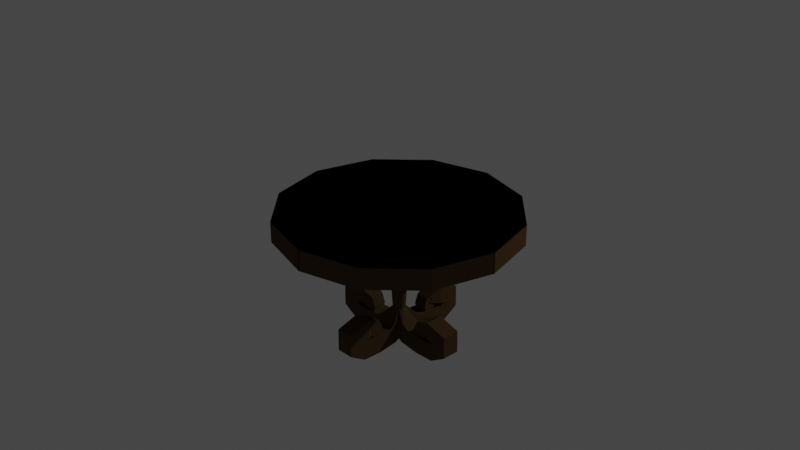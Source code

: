 # Source: LowPolyTable.blend  (saved by Blender 3.6.11; exported with 4.5.12 LTS)
import bpy
from mathutils import Matrix  # noqa: F401  (used for matrix-valued properties, if any)

bpy.ops.wm.read_factory_settings(use_empty=True)
scene = bpy.context.scene
scene.name = 'Scene'

# ---- collections
col_collection = bpy.data.collections.new('Collection'); scene.collection.children.link(col_collection)

# ---- materials (node trees are filled in below, after node groups)
mat_material = bpy.data.materials.new('Material')
mat_material.alpha_threshold = 0.0
mat_material.use_transparent_shadow = False
mat_material.diffuse_color = (0.08866, 0.05127, 0.02217, 1.0)
mat_material.roughness = 0.5
mat_material.line_color = (0.0, 0.0, 0.0, 1.0)

# ---- material node trees

# ---- world
world_world = bpy.data.worlds.new('World'); scene.world = world_world
world_world.use_nodes = True; world_world.node_tree.nodes.clear()
_N = world_world.node_tree.nodes; _L = world_world.node_tree.links
n0 = _N.new('ShaderNodeOutputWorld'); n0.name = 'World Output'; n0.location = (300, 300)
n1 = _N.new('ShaderNodeBackground'); n1.name = 'Background'; n1.location = (10, 300)
n1.inputs[0].default_value = (0.05088, 0.05088, 0.05088, 1.0)
_L.new(n1.outputs[0], n0.inputs[0])
n0.is_active_output = True
world_world.color = (0.05088, 0.05088, 0.05088)
world_world.use_sun_shadow = False
world_world.sun_shadow_jitter_overblur = 0.0

# ---- cameras
cam_camera = bpy.data.cameras.new('Camera')
cam_camera.clip_end = 100.0
cam_camera.ortho_scale = 7.314

# ---- lights
light_light = bpy.data.lights.new('Light', 'POINT')
light_light.transmission_factor = 0.0
light_light.energy = 1000.0
light_light.shadow_soft_size = 0.1
light_light.shadow_maximum_resolution = 0.006
light_light.use_absolute_resolution = True

# ---- meshes
me_cylinder_004 = bpy.data.meshes.new('Cylinder.004')
me_cylinder_004.from_pydata([(-2.011e-09, 0.4978, -1.0), (0.0, 1.0, 1.0), (0.1905, 0.4599, -1.0), (0.3827, 0.9239, 1.0), (0.352, 0.352, -1.0), (0.7071, 0.7071, 1.0), (0.4599, 0.1905, -1.0), (0.9239, 0.3827, 1.0), (0.4978, -2.526e-09, -1.0), (1.0, 0.0, 1.0), (0.4599, -0.1905, -1.0), (0.9239, -0.3827, 1.0), (0.352, -0.352, -1.0), (0.7071, -0.7071, 1.0), (0.1905, -0.4599, -1.0), (0.3827, -0.9239, 1.0), (-2.011e-09, -0.4978, -1.0), (0.0, -1.0, 1.0), (-0.1905, -0.4599, -1.0), (-0.3827, -0.9239, 1.0), (-0.352, -0.352, -1.0), (-0.7071, -0.7071, 1.0), (-0.4599, -0.1905, -1.0), (-0.9239, -0.3827, 1.0), (-0.4978, -2.526e-09, -1.0), (-1.0, 0.0, 1.0), (-0.4599, 0.1905, -1.0), (-0.9239, 0.3827, 1.0), (-0.352, 0.352, -1.0), (-0.7071, 0.7071, 1.0), (-0.1905, 0.4599, -1.0), (-0.3827, 0.9239, 1.0)], [], [(0, 1, 3, 2), (2, 3, 5, 4), (4, 5, 7, 6), (6, 7, 9, 8), (8, 9, 11, 10), (10, 11, 13, 12), (12, 13, 15, 14), (14, 15, 17, 16), (16, 17, 19, 18), (18, 19, 21, 20), (20, 21, 23, 22), (22, 23, 25, 24), (24, 25, 27, 26), (26, 27, 29, 28), (3, 1, 31, 29, 27, 25, 23, 21, 19, 17, 15, 13, 11, 9, 7, 5), (28, 29, 31, 30), (30, 31, 1, 0), (0, 2, 4, 6, 8, 10, 12, 14, 16, 18, 20, 22, 24, 26, 28, 30)])
_uv = me_cylinder_004.uv_layers.new(name='UVMap')
_uv.uv.foreach_set('vector', [1.0, 0.5, 1.0, 1.0, 0.9375, 1.0, 0.9375, 0.5, 0.9375, 0.5, 0.9375, 1.0, 0.875, 1.0, 0.875, 0.5, 0.875, 0.5, 0.875, 1.0, 0.8125, 1.0, 0.8125, 0.5, 0.8125, 0.5, 0.8125, 1.0, 0.75, 1.0, 0.75, 0.5, 0.75, 0.5, 0.75, 1.0, 0.6875, 1.0, 0.6875, 0.5, 0.6875, 0.5, 0.6875, 1.0, 0.625, 1.0, 0.625, 0.5, 0.625, 0.5, 0.625, 1.0, 0.5625, 1.0, 0.5625, 0.5, 0.5625, 0.5, 0.5625, 1.0, 0.5, 1.0, 0.5, 0.5, 0.5, 0.5, 0.5, 1.0, 0.4375, 1.0, 0.4375, 0.5, 0.4375, 0.5, 0.4375, 1.0, 0.375, 1.0, 0.375, 0.5, 0.375, 0.5, 0.375, 1.0, 0.3125, 1.0, 0.3125, 0.5, 0.3125, 0.5, 0.3125, 1.0, 0.25, 1.0, 0.25, 0.5, 0.25, 0.5, 0.25, 1.0, 0.1875, 1.0, 0.1875, 0.5, 0.1875, 0.5, 0.1875, 1.0, 0.125, 1.0, 0.125, 0.5, 0.3418, 0.4717, 0.25, 0.49, 0.1582, 0.4717, 0.08029, 0.4197, 0.02827, 0.3418, 0.01, 0.25, 0.02827, 0.1582, 0.08029, 0.08029, 0.1582, 0.02827, 0.25, 0.01, 0.3418, 0.02827, 0.4197, 0.08029, 0.4717, 0.1582, 0.49, 0.25, 0.4717, 0.3418, 0.4197, 0.4197, 0.125, 0.5, 0.125, 1.0, 0.0625, 1.0, 0.0625, 0.5, 0.0625, 0.5, 0.0625, 1.0, 0.0, 1.0, 0.0, 0.5, 0.75, 0.49, 0.8418, 0.4717, 0.9197, 0.4197, 0.9717, 0.3418, 0.99, 0.25, 0.9717, 0.1582, 0.9197, 0.08029, 0.8418, 0.02827, 0.75, 0.01, 0.6582, 0.02827, 0.5803, 0.08029, 0.5283, 0.1582, 0.51, 0.25, 0.5283, 0.3418, 0.5803, 0.4197, 0.6582, 0.4717])
me_cylinder_004.materials.append(mat_material)
me_cylinder_004.update()
me_cylinder_005 = bpy.data.meshes.new('Cylinder.005')
me_cylinder_005.from_pydata([(0.0, 1.0, -1.0), (0.0, 1.0, 1.0), (0.5, 0.866, -1.0), (0.5, 0.866, 1.0), (0.866, 0.5, -1.0), (0.866, 0.5, 1.0), (1.0, 0.0, -1.0), (1.0, 0.0, 1.0), (0.866, -0.5, -1.0), (0.866, -0.5, 1.0), (0.5, -0.866, -1.0), (0.5, -0.866, 1.0), (0.0, -1.0, -1.0), (0.0, -1.0, 1.0), (-0.5, -0.866, -1.0), (-0.5, -0.866, 1.0), (-0.866, -0.5, -1.0), (-0.866, -0.5, 1.0), (-1.0, 0.0, -1.0), (-1.0, 0.0, 1.0), (-0.866, 0.5, -1.0), (-0.866, 0.5, 1.0), (-0.5, 0.866, -1.0), (-0.5, 0.866, 1.0)], [], [(0, 1, 3, 2), (2, 3, 5, 4), (4, 5, 7, 6), (6, 7, 9, 8), (8, 9, 11, 10), (10, 11, 13, 12), (12, 13, 15, 14), (14, 15, 17, 16), (16, 17, 19, 18), (18, 19, 21, 20), (3, 1, 23, 21, 19, 17, 15, 13, 11, 9, 7, 5), (20, 21, 23, 22), (22, 23, 1, 0), (0, 2, 4, 6, 8, 10, 12, 14, 16, 18, 20, 22)])
_uv = me_cylinder_005.uv_layers.new(name='UVMap')
_uv.uv.foreach_set('vector', [1.0, 0.5, 1.0, 1.0, 0.9167, 1.0, 0.9167, 0.5, 0.9167, 0.5, 0.9167, 1.0, 0.8333, 1.0, 0.8333, 0.5, 0.8333, 0.5, 0.8333, 1.0, 0.75, 1.0, 0.75, 0.5, 0.75, 0.5, 0.75, 1.0, 0.6667, 1.0, 0.6667, 0.5, 0.6667, 0.5, 0.6667, 1.0, 0.5833, 1.0, 0.5833, 0.5, 0.5833, 0.5, 0.5833, 1.0, 0.5, 1.0, 0.5, 0.5, 0.5, 0.5, 0.5, 1.0, 0.4167, 1.0, 0.4167, 0.5, 0.4167, 0.5, 0.4167, 1.0, 0.3333, 1.0, 0.3333, 0.5, 0.3333, 0.5, 0.3333, 1.0, 0.25, 1.0, 0.25, 0.5, 0.25, 0.5, 0.25, 1.0, 0.1667, 1.0, 0.1667, 0.5, 0.37, 0.4578, 0.25, 0.49, 0.13, 0.4578, 0.04215, 0.37, 0.01, 0.25, 0.04215, 0.13, 0.13, 0.04215, 0.25, 0.01, 0.37, 0.04215, 0.4578, 0.13, 0.49, 0.25, 0.4578, 0.37, 0.1667, 0.5, 0.1667, 1.0, 0.08333, 1.0, 0.08333, 0.5, 0.08333, 0.5, 0.08333, 1.0, 7.451e-08, 1.0, 7.451e-08, 0.5, 0.75, 0.49, 0.87, 0.4578, 0.9578, 0.37, 0.99, 0.25, 0.9578, 0.13, 0.87, 0.04215, 0.75, 0.01, 0.63, 0.04215, 0.5422, 0.13, 0.51, 0.25, 0.5422, 0.37, 0.63, 0.4578])
me_cylinder_005.materials.append(mat_material)
me_cylinder_005.update()
me_cube = bpy.data.meshes.new('Cube')
me_cube.from_pydata([(0.0188, 0.05871, -0.09734), (0.0188, -0.06868, -0.09734), (0.1099, -0.06868, 0.005463), (0.1099, 0.0556, 0.005463), (-0.08229, -0.06187, 0.01867), (-0.08229, 0.05457, 0.01867), (0.03518, 0.02374, 0.1304), (0.02937, -0.03486, 0.1311), (0.1001, 0.06868, -0.1658), (0.1001, -0.06868, -0.1658), (0.1591, -0.06868, -0.04172), (0.1591, 0.06868, -0.04172), (0.2539, 0.06911, -0.1939), (0.2539, -0.06911, -0.1939), (0.2651, -0.06911, -0.05608), (0.2651, 0.06911, -0.05608), (0.4051, 0.06868, -0.1894), (0.4051, -0.06868, -0.1894), (0.3578, -0.06868, -0.06049), (0.3578, 0.06868, -0.06049), (0.5309, 0.06868, -0.08029), (0.5309, -0.06868, -0.08029), (0.4069, -0.06868, -0.0212), (0.4069, 0.06868, -0.0212), (0.5287, 0.06868, 0.1067), (0.5287, -0.06868, 0.1067), (0.4144, -0.06868, 0.03043), (0.4144, 0.06868, 0.03043), (0.3606, 0.06868, 0.1796), (0.3606, -0.06868, 0.1796), (0.3651, -0.06868, 0.04231), (0.3651, 0.06868, 0.04231), (0.2388, 0.05166, 0.1048), (0.2388, -0.05166, 0.1048), (0.3173, -0.05166, 0.0376), (0.3173, 0.05166, 0.0376), (0.2092, 0.05166, -0.004381), (0.2092, -0.05166, -0.004381), (0.3097, -0.05166, 0.01953), (0.3097, 0.05166, 0.01953), (0.2781, 0.02524, -0.04941), (0.2781, -0.02524, -0.04941), (0.315, -0.02524, -0.01497), (0.315, 0.02524, -0.01497), (-0.06299, -0.03567, 0.05695), (-0.06299, 0.04261, 0.05695), (0.005025, 0.03143, 0.1332), (0.003963, -0.03013, 0.1332), (0.04269, 0.05977, -0.1035), (0.02572, -0.06868, -0.1035), (0.1168, -0.06868, -0.0006694), (0.1168, 0.05682, -0.0006694), (0.06867, -0.01883, -0.09734), (-0.06869, -0.01876, -0.09734), (-0.06874, -0.1099, 0.005463), (0.06863, -0.1099, 0.005463), (-0.05753, 0.08232, 0.01867), (0.05479, 0.08225, 0.01867), (0.0293, -0.03528, 0.1304), (-0.0326, -0.03296, 0.132), (0.06863, -0.1002, -0.1658), (-0.06873, -0.1001, -0.1658), (-0.06876, -0.159, -0.04172), (0.0686, -0.1591, -0.04172), (0.06899, -0.2539, -0.1939), (-0.06924, -0.2539, -0.1939), (-0.06925, -0.265, -0.05608), (0.06898, -0.2651, -0.05608), (0.06848, -0.4051, -0.1894), (-0.06889, -0.4051, -0.1894), (-0.06886, -0.3577, -0.06049), (0.0685, -0.3578, -0.06049), (0.06842, -0.5309, -0.08029), (-0.06895, -0.5309, -0.08029), (-0.06889, -0.4069, -0.0212), (0.06848, -0.4069, -0.0212), (0.06842, -0.5287, 0.1067), (-0.06895, -0.5287, 0.1067), (-0.06889, -0.4144, 0.03043), (0.06848, -0.4144, 0.03043), (0.0685, -0.3606, 0.1796), (-0.06886, -0.3606, 0.1796), (-0.06887, -0.3651, 0.04231), (0.0685, -0.3652, 0.04231), (0.05154, -0.2388, 0.1048), (-0.05177, -0.2388, 0.1048), (-0.05181, -0.3172, 0.0376), (0.0515, -0.3173, 0.0376), (0.05155, -0.2093, -0.004381), (-0.05176, -0.2092, -0.004381), (-0.05181, -0.3097, 0.01953), (0.0515, -0.3098, 0.01953), (0.0251, -0.2782, -0.04941), (-0.02538, -0.2781, -0.04941), (-0.02539, -0.315, -0.01497), (0.02508, -0.3151, -0.01497), (-0.04825, 0.06578, 0.05695), (0.03888, 0.06571, 0.05695), (0.03044, -0.005498, 0.1332), (-0.03827, -0.005443, 0.1332), (0.06867, -0.02575, -0.1035), (-0.0687, -0.02568, -0.1035), (-0.06874, -0.1168, -0.0006694), (0.06863, -0.1169, -0.0006694), (-0.01887, -0.06866, -0.09734), (-0.01873, 0.0687, -0.09734), (-0.1098, 0.06879, 0.005463), (-0.11, -0.06857, 0.005463), (0.07394, 0.04387, 0.01774), (0.08222, -0.05767, 0.01867), (-0.03283, -0.0322, 0.1317), (-0.03531, 0.02856, 0.1317), (-0.1002, -0.06858, -0.1658), (-0.1001, 0.06878, -0.1658), (-0.159, 0.06884, -0.04172), (-0.1591, -0.06852, -0.04172), (-0.254, -0.06886, -0.1939), (-0.2538, 0.06937, -0.1939), (-0.265, 0.06938, -0.05608), (-0.2651, -0.06885, -0.05608), (-0.4052, -0.06828, -0.1894), (-0.405, 0.06909, -0.1894), (-0.3577, 0.06904, -0.06049), (-0.3578, -0.06833, -0.06049), (-0.531, -0.06815, -0.08029), (-0.5308, 0.06922, -0.08029), (-0.4068, 0.06909, -0.0212), (-0.407, -0.06828, -0.0212), (-0.5288, -0.06815, 0.1067), (-0.5286, 0.06921, 0.1067), (-0.4143, 0.0691, 0.03043), (-0.4145, -0.06827, 0.03043), (-0.3607, -0.06832, 0.1796), (-0.3605, 0.06904, 0.1796), (-0.3651, 0.06905, 0.04231), (-0.3652, -0.06832, 0.04231), (-0.2389, -0.05142, 0.1048), (-0.2388, 0.05189, 0.1048), (-0.3172, 0.05197, 0.0376), (-0.3173, -0.05134, 0.0376), (-0.2093, -0.05145, -0.004381), (-0.2092, 0.05186, -0.004381), (-0.3097, 0.05197, 0.01953), (-0.3098, -0.05134, 0.01953), (-0.2782, -0.02496, -0.04941), (-0.2781, 0.02551, -0.04941), (-0.315, 0.02555, -0.01497), (-0.3151, -0.02492, -0.01497), (0.02798, 0.03193, 0.09427), (0.05669, -0.04544, 0.05695), (-0.0142, -0.04285, 0.1332), (-0.01409, 0.02476, 0.1332), (-0.02579, -0.06866, -0.1035), (-0.02565, 0.06871, -0.1035), (-0.1168, 0.0688, -0.0006694), (-0.1169, -0.06857, -0.0006694), (-0.06866, 0.0189, -0.09734), (0.06871, 0.0187, -0.09734), (0.06499, 0.1098, 0.005463), (-0.06852, 0.11, 0.005463), (0.05943, -0.08239, 0.01867), (-0.05486, -0.08219, 0.01867), (-0.03533, 0.02986, 0.1312), (0.03389, 0.0278, 0.1334), (-0.06853, 0.1002, -0.1658), (0.06883, 0.1, -0.1658), (0.06892, 0.159, -0.04172), (-0.06844, 0.1592, -0.04172), (-0.06873, 0.254, -0.1939), (0.0695, 0.2538, -0.1939), (0.06951, 0.265, -0.05608), (-0.06872, 0.2652, -0.05608), (-0.06807, 0.4052, -0.1894), (0.06929, 0.405, -0.1894), (0.06922, 0.3576, -0.06049), (-0.06815, 0.3579, -0.06049), (-0.06789, 0.531, -0.08029), (0.06948, 0.5308, -0.08029), (0.0693, 0.4068, -0.0212), (-0.06807, 0.407, -0.0212), (-0.06789, 0.5288, 0.1067), (0.06948, 0.5286, 0.1067), (0.06931, 0.4143, 0.03043), (-0.06806, 0.4145, 0.03043), (-0.06814, 0.3607, 0.1796), (0.06923, 0.3605, 0.1796), (0.06923, 0.365, 0.04231), (-0.06813, 0.3652, 0.04231), (-0.0513, 0.2389, 0.1048), (0.05201, 0.2387, 0.1048), (0.05213, 0.3172, 0.0376), (-0.05118, 0.3174, 0.0376), (-0.05134, 0.2093, -0.004381), (0.05197, 0.2092, -0.004381), (0.05212, 0.3097, 0.01953), (-0.05119, 0.3098, 0.01953), (-0.02482, 0.2782, -0.04941), (0.02565, 0.2781, -0.04941), (0.02571, 0.315, -0.01497), (-0.02476, 0.3151, -0.01497), (0.04913, -0.005278, 0.05695), (-0.0549, 0.002343, 0.05695), (-0.03362, 0.005572, 0.1353), (0.0289, 0.004828, 0.1331), (-0.06864, 0.02582, -0.1035), (0.06872, 0.02561, -0.1035), (0.06695, 0.1167, -0.0006694), (-0.06851, 0.1169, -0.0006694), (-0.03208, -0.03586, 0.1317), (-0.006556, -0.0398, 0.1332), (0.0188, 0.001249, -0.09734), (-0.08229, -0.00138, 0.01867), (0.1099, 0.001249, 0.005463), (0.04373, -0.001197, 0.1339), (0.315, 0.0004588, -0.01497), (0.2781, 0.0004588, -0.04941), (0.004504, -0.00544, 0.1332), (-0.06299, -0.006458, 0.05695), (0.02572, 0.03261, -0.1035), (0.1168, 0.001249, -0.0006694), (0.1001, 0.001249, -0.1658), (0.1591, 0.001249, -0.04172), (0.2539, 0.001257, -0.1939), (0.2651, 0.001257, -0.05608), (0.4051, 0.001249, -0.1894), (0.3578, 0.001249, -0.06049), (0.5309, 0.001249, -0.08029), (0.4069, 0.001249, -0.0212), (0.5287, 0.001249, 0.1067), (0.4144, 0.001249, 0.03043), (0.3606, 0.001249, 0.1796), (0.3651, 0.001249, 0.04231), (0.2388, 0.0009392, 0.1048), (0.3173, 0.0009392, 0.0376), (0.2092, 0.0009392, -0.004381), (0.3097, 0.0009392, 0.01953), (-9.418e-06, -0.0188, -0.09734), (-0.001371, 0.08229, 0.01867), (-5.507e-05, -0.1099, 0.005463), (-0.002126, -0.04693, 0.1312), (-0.0001578, -0.315, -0.01497), (-0.0001393, -0.2781, -0.04941), (-0.003913, -0.005471, 0.1332), (-0.004686, 0.06574, 0.05695), (-1.288e-05, -0.02572, -0.1035), (-5.855e-05, -0.1168, -0.0006694), (-5.016e-05, -0.1001, -0.1658), (-7.971e-05, -0.1591, -0.04172), (-0.0001272, -0.2539, -0.1939), (-0.0001328, -0.2651, -0.05608), (-0.0002029, -0.4051, -0.1894), (-0.0001792, -0.3578, -0.06049), (-0.000266, -0.5309, -0.08029), (-0.0002039, -0.4069, -0.0212), (-0.0002648, -0.5287, 0.1067), (-0.0002076, -0.4144, 0.03043), (-0.0001806, -0.3606, 0.1796), (-0.0001829, -0.3651, 0.04231), (-0.0001196, -0.2388, 0.1048), (-0.0001589, -0.3173, 0.0376), (-0.0001048, -0.2092, -0.004381), (-0.0001552, -0.3097, 0.01953), (-0.0188, 1.884e-05, -0.09734), (0.07808, -0.007492, 0.01821), (-0.1099, 0.0001101, 0.005463), (-0.04703, -0.002744, 0.1317), (-0.315, 0.0003157, -0.01497), (-0.2781, 0.0002787, -0.04941), (-0.01415, -0.009046, 0.1332), (0.04233, -0.006757, 0.07561), (-0.02572, 2.576e-05, -0.1035), (-0.1168, 0.0001171, -0.0006694), (-0.1001, 0.0001003, -0.1658), (-0.1591, 0.0001594, -0.04172), (-0.2539, 0.0002544, -0.1939), (-0.2651, 0.0002656, -0.05608), (-0.4051, 0.0004059, -0.1894), (-0.3578, 0.0003585, -0.06049), (-0.5309, 0.0005319, -0.08029), (-0.4069, 0.0004077, -0.0212), (-0.5287, 0.0005297, 0.1067), (-0.4144, 0.0004152, 0.03043), (-0.3606, 0.0003612, 0.1796), (-0.3651, 0.0003659, 0.04231), (-0.2388, 0.0002392, 0.1048), (-0.3173, 0.0003179, 0.0376), (-0.2092, 0.0002096, -0.004381), (-0.3097, 0.0003103, 0.01953), (2.825e-05, 0.0188, -0.09734), (0.000961, -0.08229, 0.01867), (0.0001652, 0.1099, 0.005463), (-0.003699, 0.04519, 0.1334), (0.0004735, 0.315, -0.01497), (0.000418, 0.2781, -0.04941), (-0.002359, 0.0052, 0.1342), (-0.004714, -0.001468, 0.05695), (3.865e-05, 0.02572, -0.1035), (0.0001756, 0.1168, -0.0006694), (0.0001505, 0.1001, -0.1658), (0.0002391, 0.1591, -0.04172), (0.0003816, 0.2539, -0.1939), (0.0003984, 0.2651, -0.05608), (0.0006088, 0.4051, -0.1894), (0.0005377, 0.3578, -0.06049), (0.0007979, 0.5309, -0.08029), (0.0006115, 0.4069, -0.0212), (0.0007945, 0.5287, 0.1067), (0.0006228, 0.4144, 0.03043), (0.0005419, 0.3606, 0.1796), (0.0005488, 0.3651, 0.04231), (0.0003589, 0.2388, 0.1048), (0.0004768, 0.3173, 0.0376), (0.0003144, 0.2092, -0.004381), (0.0004655, 0.3097, 0.01953)], [(209, 208)], [(210, 211, 4, 1), (1, 4, 7, 2), (212, 213, 6, 3), (3, 6, 5, 0), (214, 215, 41, 42), (216, 217, 45, 46), (218, 210, 1, 49), (49, 1, 2, 50), (219, 212, 3, 51), (51, 3, 0, 48), (220, 218, 49, 9), (9, 49, 50, 10), (221, 219, 51, 11), (11, 51, 48, 8), (222, 220, 9, 13), (13, 9, 10, 14), (223, 221, 11, 15), (15, 11, 8, 12), (224, 222, 13, 17), (17, 13, 14, 18), (225, 223, 15, 19), (19, 15, 12, 16), (226, 224, 17, 21), (21, 17, 18, 22), (227, 225, 19, 23), (23, 19, 16, 20), (228, 226, 21, 25), (25, 21, 22, 26), (229, 227, 23, 27), (27, 23, 20, 24), (230, 228, 25, 29), (29, 25, 26, 30), (231, 229, 27, 31), (31, 27, 24, 28), (232, 230, 29, 33), (33, 29, 30, 34), (233, 231, 31, 35), (35, 31, 28, 32), (234, 232, 33, 37), (37, 33, 34, 38), (235, 233, 35, 39), (39, 35, 32, 36), (215, 234, 37, 41), (41, 37, 38, 42), (214, 235, 39, 43), (43, 39, 36, 40), (217, 211, 5, 45), (45, 5, 6, 46), (216, 213, 7, 47), (47, 7, 4, 44), (236, 237, 56, 53), (53, 56, 59, 54), (238, 239, 58, 55), (55, 58, 57, 52), (240, 241, 93, 94), (242, 243, 97, 98), (244, 236, 53, 101), (101, 53, 54, 102), (245, 238, 55, 103), (103, 55, 52, 100), (246, 244, 101, 61), (61, 101, 102, 62), (247, 245, 103, 63), (63, 103, 100, 60), (248, 246, 61, 65), (65, 61, 62, 66), (249, 247, 63, 67), (67, 63, 60, 64), (250, 248, 65, 69), (69, 65, 66, 70), (251, 249, 67, 71), (71, 67, 64, 68), (252, 250, 69, 73), (73, 69, 70, 74), (253, 251, 71, 75), (75, 71, 68, 72), (254, 252, 73, 77), (77, 73, 74, 78), (255, 253, 75, 79), (79, 75, 72, 76), (256, 254, 77, 81), (81, 77, 78, 82), (257, 255, 79, 83), (83, 79, 76, 80), (258, 256, 81, 85), (85, 81, 82, 86), (259, 257, 83, 87), (87, 83, 80, 84), (260, 258, 85, 89), (89, 85, 86, 90), (261, 259, 87, 91), (91, 87, 84, 88), (241, 260, 89, 93), (93, 89, 90, 94), (240, 261, 91, 95), (95, 91, 88, 92), (243, 237, 57, 97), (97, 57, 58, 98), (242, 239, 59, 99), (99, 59, 56, 96), (262, 263, 108, 105), (105, 108, 111, 106), (264, 265, 110, 107), (107, 110, 109, 104), (266, 267, 145, 146), (268, 269, 149, 150), (270, 262, 105, 153), (153, 105, 106, 154), (271, 264, 107, 155), (155, 107, 104, 152), (272, 270, 153, 113), (113, 153, 154, 114), (273, 271, 155, 115), (115, 155, 152, 112), (274, 272, 113, 117), (117, 113, 114, 118), (275, 273, 115, 119), (119, 115, 112, 116), (276, 274, 117, 121), (121, 117, 118, 122), (277, 275, 119, 123), (123, 119, 116, 120), (278, 276, 121, 125), (125, 121, 122, 126), (279, 277, 123, 127), (127, 123, 120, 124), (280, 278, 125, 129), (129, 125, 126, 130), (281, 279, 127, 131), (131, 127, 124, 128), (282, 280, 129, 133), (133, 129, 130, 134), (283, 281, 131, 135), (135, 131, 128, 132), (284, 282, 133, 137), (137, 133, 134, 138), (285, 283, 135, 139), (139, 135, 132, 136), (286, 284, 137, 141), (141, 137, 138, 142), (287, 285, 139, 143), (143, 139, 136, 140), (267, 286, 141, 145), (145, 141, 142, 146), (266, 287, 143, 147), (147, 143, 140, 144), (269, 263, 109, 149), (149, 109, 110, 150), (268, 265, 111, 151), (151, 111, 108, 148), (288, 157, 160, 289), (157, 158, 163, 160), (290, 159, 162, 291), (159, 156, 161, 162), (292, 198, 197, 293), (294, 202, 201, 295), (296, 205, 157, 288), (205, 206, 158, 157), (297, 207, 159, 290), (207, 204, 156, 159), (298, 165, 205, 296), (165, 166, 206, 205), (299, 167, 207, 297), (167, 164, 204, 207), (300, 169, 165, 298), (169, 170, 166, 165), (301, 171, 167, 299), (171, 168, 164, 167), (302, 173, 169, 300), (173, 174, 170, 169), (303, 175, 171, 301), (175, 172, 168, 171), (304, 177, 173, 302), (177, 178, 174, 173), (305, 179, 175, 303), (179, 176, 172, 175), (306, 181, 177, 304), (181, 182, 178, 177), (307, 183, 179, 305), (183, 180, 176, 179), (308, 185, 181, 306), (185, 186, 182, 181), (309, 187, 183, 307), (187, 184, 180, 183), (310, 189, 185, 308), (189, 190, 186, 185), (311, 191, 187, 309), (191, 188, 184, 187), (312, 193, 189, 310), (193, 194, 190, 189), (313, 195, 191, 311), (195, 192, 188, 191), (293, 197, 193, 312), (197, 198, 194, 193), (292, 199, 195, 313), (199, 196, 192, 195), (295, 201, 161, 289), (201, 202, 162, 161), (294, 203, 163, 291), (203, 200, 160, 163), (46, 6, 213, 216), (44, 4, 211, 217), (42, 38, 235, 214), (40, 36, 234, 215), (38, 34, 233, 235), (36, 32, 232, 234), (34, 30, 231, 233), (32, 28, 230, 232), (30, 26, 229, 231), (28, 24, 228, 230), (26, 22, 227, 229), (24, 20, 226, 228), (22, 18, 225, 227), (20, 16, 224, 226), (18, 14, 223, 225), (16, 12, 222, 224), (14, 10, 221, 223), (12, 8, 220, 222), (10, 50, 219, 221), (8, 48, 218, 220), (50, 2, 212, 219), (48, 0, 210, 218), (47, 44, 217, 216), (43, 40, 215, 214), (2, 7, 213, 212), (0, 5, 211, 210), (98, 58, 239, 242), (96, 56, 237, 243), (94, 90, 261, 240), (92, 88, 260, 241), (90, 86, 259, 261), (88, 84, 258, 260), (86, 82, 257, 259), (84, 80, 256, 258), (82, 78, 255, 257), (80, 76, 254, 256), (78, 74, 253, 255), (76, 72, 252, 254), (74, 70, 251, 253), (72, 68, 250, 252), (70, 66, 249, 251), (68, 64, 248, 250), (66, 62, 247, 249), (64, 60, 246, 248), (62, 102, 245, 247), (60, 100, 244, 246), (102, 54, 238, 245), (100, 52, 236, 244), (99, 96, 243, 242), (95, 92, 241, 240), (54, 59, 239, 238), (52, 57, 237, 236), (150, 110, 265, 268), (148, 108, 263, 269), (146, 142, 287, 266), (144, 140, 286, 267), (142, 138, 285, 287), (140, 136, 284, 286), (138, 134, 283, 285), (136, 132, 282, 284), (134, 130, 281, 283), (132, 128, 280, 282), (130, 126, 279, 281), (128, 124, 278, 280), (126, 122, 277, 279), (124, 120, 276, 278), (122, 118, 275, 277), (120, 116, 274, 276), (118, 114, 273, 275), (116, 112, 272, 274), (114, 154, 271, 273), (112, 152, 270, 272), (154, 106, 264, 271), (152, 104, 262, 270), (151, 148, 269, 268), (147, 144, 267, 266), (106, 111, 265, 264), (104, 109, 263, 262), (202, 294, 291, 162), (200, 295, 289, 160), (198, 292, 313, 194), (196, 293, 312, 192), (194, 313, 311, 190), (192, 312, 310, 188), (190, 311, 309, 186), (188, 310, 308, 184), (186, 309, 307, 182), (184, 308, 306, 180), (182, 307, 305, 178), (180, 306, 304, 176), (178, 305, 303, 174), (176, 304, 302, 172), (174, 303, 301, 170), (172, 302, 300, 168), (170, 301, 299, 166), (168, 300, 298, 164), (166, 299, 297, 206), (164, 298, 296, 204), (206, 297, 290, 158), (204, 296, 288, 156), (203, 294, 295, 200), (199, 292, 293, 196), (158, 290, 291, 163), (156, 288, 289, 161)])
me_cube.materials.append(mat_material)
me_cube.use_mirror_vertex_groups = False
me_cube.update()
me_cylinder_001 = bpy.data.meshes.new('Cylinder.001')
me_cylinder_001.from_pydata([(0.0, 1.306, -0.1127), (0.0, 1.306, 0.1127), (0.6528, 1.131, -0.1127), (0.6528, 1.131, 0.1127), (1.131, 0.6528, -0.1127), (1.131, 0.6528, 0.1127), (1.306, 0.0, -0.1127), (1.306, 0.0, 0.1127), (1.131, -0.6528, -0.1127), (1.131, -0.6528, 0.1127), (0.6528, -1.131, -0.1127), (0.6528, -1.131, 0.1127), (0.0, -1.306, -0.1127), (0.0, -1.306, 0.1127), (-0.6528, -1.131, -0.1127), (-0.6528, -1.131, 0.1127), (-1.131, -0.6528, -0.1127), (-1.131, -0.6528, 0.1127), (-1.306, 0.0, -0.1127), (-1.306, 0.0, 0.1127), (-1.131, 0.6528, -0.1127), (-1.131, 0.6528, 0.1127), (-0.6528, 1.131, -0.1127), (-0.6528, 1.131, 0.1127)], [], [(0, 1, 3, 2), (2, 3, 5, 4), (4, 5, 7, 6), (6, 7, 9, 8), (8, 9, 11, 10), (10, 11, 13, 12), (12, 13, 15, 14), (14, 15, 17, 16), (16, 17, 19, 18), (18, 19, 21, 20), (3, 1, 23, 21, 19, 17, 15, 13, 11, 9, 7, 5), (20, 21, 23, 22), (22, 23, 1, 0), (0, 2, 4, 6, 8, 10, 12, 14, 16, 18, 20, 22)])
_uv = me_cylinder_001.uv_layers.new(name='UVMap')
_uv.uv.foreach_set('vector', [1.0, 0.5, 1.0, 1.0, 0.9167, 1.0, 0.9167, 0.5, 0.9167, 0.5, 0.9167, 1.0, 0.8333, 1.0, 0.8333, 0.5, 0.8333, 0.5, 0.8333, 1.0, 0.75, 1.0, 0.75, 0.5, 0.75, 0.5, 0.75, 1.0, 0.6667, 1.0, 0.6667, 0.5, 0.6667, 0.5, 0.6667, 1.0, 0.5833, 1.0, 0.5833, 0.5, 0.5833, 0.5, 0.5833, 1.0, 0.5, 1.0, 0.5, 0.5, 0.5, 0.5, 0.5, 1.0, 0.4167, 1.0, 0.4167, 0.5, 0.4167, 0.5, 0.4167, 1.0, 0.3333, 1.0, 0.3333, 0.5, 0.3333, 0.5, 0.3333, 1.0, 0.25, 1.0, 0.25, 0.5, 0.25, 0.5, 0.25, 1.0, 0.1667, 1.0, 0.1667, 0.5, 0.37, 0.4578, 0.25, 0.49, 0.13, 0.4578, 0.04215, 0.37, 0.01, 0.25, 0.04215, 0.13, 0.13, 0.04215, 0.25, 0.01, 0.37, 0.04215, 0.4578, 0.13, 0.49, 0.25, 0.4578, 0.37, 0.1667, 0.5, 0.1667, 1.0, 0.08333, 1.0, 0.08333, 0.5, 0.08333, 0.5, 0.08333, 1.0, 7.451e-08, 1.0, 7.451e-08, 0.5, 0.75, 0.49, 0.87, 0.4578, 0.9578, 0.37, 0.99, 0.25, 0.9578, 0.13, 0.87, 0.04215, 0.75, 0.01, 0.63, 0.04215, 0.5422, 0.13, 0.51, 0.25, 0.5422, 0.37, 0.63, 0.4578])
me_cylinder_001.materials.append(mat_material)
me_cylinder_001.update()
me_cylinder_002 = bpy.data.meshes.new('Cylinder.002')
me_cylinder_002.from_pydata([(-2.717e-10, 0.06726, -1.047), (0.0, 0.1351, 0.04682), (0.02574, 0.06214, -1.047), (0.05171, 0.1248, 0.04682), (0.04756, 0.04756, -1.047), (0.09555, 0.09555, 0.04682), (0.06214, 0.02574, -1.047), (0.1248, 0.05171, 0.04682), (0.06726, -3.413e-10, -1.047), (0.1351, 0.0, 0.04682), (0.06214, -0.02574, -1.047), (0.1248, -0.05171, 0.04682), (0.04756, -0.04756, -1.047), (0.09555, -0.09555, 0.04682), (0.02574, -0.06214, -1.047), (0.05171, -0.1248, 0.04682), (-2.717e-10, -0.06726, -1.047), (0.0, -0.1351, 0.04682), (-0.02574, -0.06214, -1.047), (-0.05171, -0.1248, 0.04682), (-0.04756, -0.04756, -1.047), (-0.09555, -0.09555, 0.04682), (-0.06214, -0.02574, -1.047), (-0.1248, -0.05171, 0.04682), (-0.06726, -3.413e-10, -1.047), (-0.1351, 0.0, 0.04682), (-0.06214, 0.02574, -1.047), (-0.1248, 0.05171, 0.04682), (-0.04756, 0.04756, -1.047), (-0.09555, 0.09555, 0.04682), (-0.02574, 0.06214, -1.047), (-0.05171, 0.1248, 0.04682)], [], [(0, 1, 3, 2), (2, 3, 5, 4), (4, 5, 7, 6), (6, 7, 9, 8), (8, 9, 11, 10), (10, 11, 13, 12), (12, 13, 15, 14), (14, 15, 17, 16), (16, 17, 19, 18), (18, 19, 21, 20), (20, 21, 23, 22), (22, 23, 25, 24), (24, 25, 27, 26), (26, 27, 29, 28), (3, 1, 31, 29, 27, 25, 23, 21, 19, 17, 15, 13, 11, 9, 7, 5), (28, 29, 31, 30), (30, 31, 1, 0), (0, 2, 4, 6, 8, 10, 12, 14, 16, 18, 20, 22, 24, 26, 28, 30)])
_uv = me_cylinder_002.uv_layers.new(name='UVMap')
_uv.uv.foreach_set('vector', [1.0, 0.5, 1.0, 1.0, 0.9375, 1.0, 0.9375, 0.5, 0.9375, 0.5, 0.9375, 1.0, 0.875, 1.0, 0.875, 0.5, 0.875, 0.5, 0.875, 1.0, 0.8125, 1.0, 0.8125, 0.5, 0.8125, 0.5, 0.8125, 1.0, 0.75, 1.0, 0.75, 0.5, 0.75, 0.5, 0.75, 1.0, 0.6875, 1.0, 0.6875, 0.5, 0.6875, 0.5, 0.6875, 1.0, 0.625, 1.0, 0.625, 0.5, 0.625, 0.5, 0.625, 1.0, 0.5625, 1.0, 0.5625, 0.5, 0.5625, 0.5, 0.5625, 1.0, 0.5, 1.0, 0.5, 0.5, 0.5, 0.5, 0.5, 1.0, 0.4375, 1.0, 0.4375, 0.5, 0.4375, 0.5, 0.4375, 1.0, 0.375, 1.0, 0.375, 0.5, 0.375, 0.5, 0.375, 1.0, 0.3125, 1.0, 0.3125, 0.5, 0.3125, 0.5, 0.3125, 1.0, 0.25, 1.0, 0.25, 0.5, 0.25, 0.5, 0.25, 1.0, 0.1875, 1.0, 0.1875, 0.5, 0.1875, 0.5, 0.1875, 1.0, 0.125, 1.0, 0.125, 0.5, 0.3418, 0.4717, 0.25, 0.49, 0.1582, 0.4717, 0.08029, 0.4197, 0.02827, 0.3418, 0.01, 0.25, 0.02827, 0.1582, 0.08029, 0.08029, 0.1582, 0.02827, 0.25, 0.01, 0.3418, 0.02827, 0.4197, 0.08029, 0.4717, 0.1582, 0.49, 0.25, 0.4717, 0.3418, 0.4197, 0.4197, 0.125, 0.5, 0.125, 1.0, 0.0625, 1.0, 0.0625, 0.5, 0.0625, 0.5, 0.0625, 1.0, 0.0, 1.0, 0.0, 0.5, 0.75, 0.49, 0.8418, 0.4717, 0.9197, 0.4197, 0.9717, 0.3418, 0.99, 0.25, 0.9717, 0.1582, 0.9197, 0.08029, 0.8418, 0.02827, 0.75, 0.01, 0.6582, 0.02827, 0.5803, 0.08029, 0.5283, 0.1582, 0.51, 0.25, 0.5283, 0.3418, 0.5803, 0.4197, 0.6582, 0.4717])
me_cylinder_002.materials.append(mat_material)
me_cylinder_002.update()
me_cube_001 = bpy.data.meshes.new('Cube.001')
me_cube_001.from_pydata([(0.02695, 0.08418, -1.297), (0.02695, -0.09848, -1.297), (0.1576, -0.09848, -1.195), (0.1576, 0.07972, -1.195), (-0.118, -0.08872, -1.181), (-0.118, 0.07824, -1.181), (0.05044, 0.03404, -1.07), (0.04211, -0.04999, -1.069), (0.1436, 0.09848, -1.366), (0.1436, -0.09848, -1.366), (0.2281, -0.09848, -1.242), (0.2281, 0.09848, -1.242), (0.3641, 0.0991, -1.394), (0.3641, -0.0991, -1.394), (0.3801, -0.0991, -1.256), (0.3801, 0.0991, -1.256), (0.5808, 0.09848, -1.389), (0.5808, -0.09848, -1.389), (0.513, -0.09848, -1.26), (0.513, 0.09848, -1.26), (0.7612, 0.09848, -1.28), (0.7612, -0.09848, -1.28), (0.5834, -0.09848, -1.221), (0.5834, 0.09848, -1.221), (0.7581, 0.09848, -1.093), (0.7581, -0.09848, -1.093), (0.5942, -0.09848, -1.17), (0.5942, 0.09848, -1.17), (0.517, 0.09848, -1.02), (0.517, -0.09848, -1.02), (0.5236, -0.09848, -1.158), (0.5236, 0.09848, -1.158), (0.3424, 0.07407, -1.095), (0.3424, -0.07407, -1.095), (0.4549, -0.07407, -1.162), (0.4549, 0.07407, -1.162), (0.3, 0.07407, -1.204), (0.3, -0.07407, -1.204), (0.4441, -0.07407, -1.18), (0.4441, 0.07407, -1.18), (0.3988, 0.03619, -1.249), (0.3988, -0.03619, -1.249), (0.4517, -0.03619, -1.215), (0.4517, 0.03619, -1.215), (-0.09031, -0.05115, -1.143), (-0.09031, 0.0611, -1.143), (0.007205, 0.04507, -1.067), (0.005683, -0.0432, -1.067), (0.06122, 0.0857, -1.303), (0.03688, -0.09848, -1.303), (0.1675, -0.09848, -1.201), (0.1675, 0.08147, -1.201), (0.09847, -0.027, -1.297), (-0.0985, -0.02691, -1.297), (-0.09856, -0.1576, -1.195), (0.0984, -0.1577, -1.195), (-0.08249, 0.118, -1.181), (0.07856, 0.1179, -1.181), (0.04201, -0.05058, -1.07), (-0.04674, -0.04726, -1.068), (0.09841, -0.1436, -1.366), (-0.09855, -0.1435, -1.366), (-0.0986, -0.228, -1.242), (0.09837, -0.2281, -1.242), (0.09892, -0.3641, -1.394), (-0.09928, -0.364, -1.394), (-0.09929, -0.38, -1.256), (0.09891, -0.3801, -1.256), (0.09819, -0.5809, -1.389), (-0.09877, -0.5808, -1.389), (-0.09874, -0.5129, -1.26), (0.09823, -0.513, -1.26), (0.0981, -0.7613, -1.28), (-0.09886, -0.7612, -1.28), (-0.09877, -0.5834, -1.221), (0.09819, -0.5835, -1.221), (0.0981, -0.7581, -1.093), (-0.09886, -0.758, -1.093), (-0.09878, -0.5942, -1.17), (0.09818, -0.5943, -1.17), (0.09822, -0.5171, -1.02), (-0.09874, -0.517, -1.02), (-0.09874, -0.5235, -1.158), (0.09822, -0.5236, -1.158), (0.07389, -0.3424, -1.095), (-0.07424, -0.3424, -1.095), (-0.07429, -0.4549, -1.162), (0.07384, -0.455, -1.162), (0.07392, -0.3, -1.204), (-0.07422, -0.3, -1.204), (-0.07429, -0.4441, -1.18), (0.07384, -0.4442, -1.18), (0.03599, -0.3988, -1.249), (-0.03638, -0.3988, -1.249), (-0.03641, -0.4517, -1.215), (0.03596, -0.4517, -1.215), (-0.06918, 0.09431, -1.143), (0.05574, 0.09422, -1.143), (0.04365, -0.007883, -1.067), (-0.05487, -0.007804, -1.067), (0.09846, -0.03692, -1.303), (-0.0985, -0.03683, -1.303), (-0.09857, -0.1675, -1.201), (0.0984, -0.1676, -1.201), (-0.02705, -0.09846, -1.297), (-0.02686, 0.09851, -1.297), (-0.1575, 0.09864, -1.195), (-0.1577, -0.09832, -1.195), (0.106, 0.0629, -1.182), (0.1179, -0.0827, -1.181), (-0.04707, -0.04617, -1.068), (-0.05062, 0.04095, -1.068), (-0.1437, -0.09834, -1.366), (-0.1435, 0.09863, -1.366), (-0.228, 0.09871, -1.242), (-0.2282, -0.09825, -1.242), (-0.3642, -0.09874, -1.394), (-0.364, 0.09947, -1.394), (-0.38, 0.09948, -1.256), (-0.3802, -0.09872, -1.256), (-0.5809, -0.0979, -1.389), (-0.5807, 0.09906, -1.389), (-0.5129, 0.099, -1.26), (-0.5131, -0.09797, -1.26), (-0.7613, -0.09772, -1.28), (-0.7611, 0.09925, -1.28), (-0.5833, 0.09907, -1.221), (-0.5835, -0.0979, -1.221), (-0.7582, -0.09772, -1.093), (-0.758, 0.09924, -1.093), (-0.5941, 0.09908, -1.17), (-0.5943, -0.09789, -1.17), (-0.5171, -0.09796, -1.02), (-0.5169, 0.099, -1.02), (-0.5235, 0.09901, -1.158), (-0.5237, -0.09796, -1.158), (-0.3425, -0.07372, -1.095), (-0.3423, 0.07441, -1.095), (-0.4549, 0.07452, -1.162), (-0.455, -0.07361, -1.162), (-0.3001, -0.07377, -1.204), (-0.2999, 0.07437, -1.204), (-0.444, 0.07451, -1.18), (-0.4442, -0.07362, -1.18), (-0.3989, -0.03579, -1.249), (-0.3988, 0.03658, -1.249), (-0.4517, 0.03664, -1.215), (-0.4518, -0.03573, -1.215), (0.04011, 0.04578, -1.106), (0.08129, -0.06516, -1.143), (-0.02037, -0.06145, -1.067), (-0.02021, 0.03551, -1.067), (-0.03697, -0.09845, -1.303), (-0.03678, 0.09852, -1.303), (-0.1674, 0.09865, -1.201), (-0.1676, -0.09831, -1.201), (-0.09844, 0.0271, -1.297), (0.09852, 0.02681, -1.297), (0.09319, 0.1575, -1.195), (-0.09825, 0.1578, -1.195), (0.08522, -0.1181, -1.181), (-0.07867, -0.1178, -1.181), (-0.05066, 0.04282, -1.069), (0.0486, 0.03986, -1.067), (-0.09827, 0.1437, -1.366), (0.0987, 0.1434, -1.366), (0.09883, 0.2279, -1.242), (-0.09814, 0.2282, -1.242), (-0.09855, 0.3642, -1.394), (0.09965, 0.3639, -1.394), (0.09967, 0.3799, -1.256), (-0.09853, 0.3802, -1.256), (-0.09761, 0.581, -1.389), (0.09936, 0.5807, -1.389), (0.09925, 0.5128, -1.26), (-0.09771, 0.5131, -1.26), (-0.09734, 0.7614, -1.28), (0.09963, 0.7611, -1.28), (0.09936, 0.5833, -1.221), (-0.09761, 0.5836, -1.221), (-0.09734, 0.7582, -1.093), (0.09962, 0.7579, -1.093), (0.09938, 0.5941, -1.17), (-0.09759, 0.5944, -1.17), (-0.09771, 0.5172, -1.02), (0.09926, 0.5169, -1.02), (0.09927, 0.5234, -1.158), (-0.0977, 0.5237, -1.158), (-0.07355, 0.3425, -1.095), (0.07458, 0.3423, -1.095), (0.07475, 0.4548, -1.162), (-0.07338, 0.455, -1.162), (-0.07362, 0.3001, -1.204), (0.07452, 0.2999, -1.204), (0.07473, 0.444, -1.18), (-0.0734, 0.4442, -1.18), (-0.03559, 0.3989, -1.249), (0.03678, 0.3988, -1.249), (0.03686, 0.4517, -1.215), (-0.03551, 0.4518, -1.215), (0.07045, -0.007568, -1.143), (-0.07872, 0.003359, -1.143), (-0.04821, 0.007989, -1.065), (0.04145, 0.006923, -1.067), (-0.09843, 0.03702, -1.303), (0.09854, 0.03673, -1.303), (0.096, 0.1674, -1.201), (-0.09823, 0.1677, -1.201), (-0.04599, -0.05141, -1.068), (-0.0094, -0.05706, -1.067), (0.02695, 0.001791, -1.297), (-0.118, -0.001979, -1.181), (0.1576, 0.001791, -1.195), (0.0627, -0.001716, -1.066), (0.4517, 0.0006579, -1.215), (0.3988, 0.0006579, -1.249), (0.006457, -0.007801, -1.067), (-0.09031, -0.00926, -1.143), (0.03688, 0.04675, -1.303), (0.1675, 0.001791, -1.201), (0.1436, 0.001791, -1.366), (0.2281, 0.001791, -1.242), (0.3641, 0.001802, -1.394), (0.3801, 0.001802, -1.256), (0.5808, 0.001791, -1.389), (0.513, 0.001791, -1.26), (0.7612, 0.001791, -1.28), (0.5834, 0.001791, -1.221), (0.7581, 0.001791, -1.093), (0.5942, 0.001791, -1.17), (0.517, 0.001791, -1.02), (0.5236, 0.001791, -1.158), (0.3424, 0.001347, -1.095), (0.4549, 0.001347, -1.162), (0.3, 0.001347, -1.204), (0.4441, 0.001347, -1.18), (-1.35e-05, -0.02695, -1.297), (-0.001966, 0.118, -1.181), (-7.897e-05, -0.1576, -1.195), (-0.003048, -0.0673, -1.069), (-0.0002263, -0.4517, -1.215), (-0.0001998, -0.3988, -1.249), (-0.005611, -0.007844, -1.067), (-0.006718, 0.09426, -1.143), (-1.847e-05, -0.03688, -1.303), (-8.395e-05, -0.1675, -1.201), (-7.193e-05, -0.1436, -1.366), (-0.0001143, -0.2281, -1.242), (-0.0001824, -0.3641, -1.394), (-0.0001904, -0.3801, -1.256), (-0.000291, -0.5808, -1.389), (-0.000257, -0.513, -1.26), (-0.0003814, -0.7612, -1.28), (-0.0002923, -0.5834, -1.221), (-0.0003797, -0.7581, -1.093), (-0.0002977, -0.5942, -1.17), (-0.000259, -0.517, -1.02), (-0.0002623, -0.5236, -1.158), (-0.0001715, -0.3424, -1.095), (-0.0002279, -0.4549, -1.162), (-0.0001503, -0.3, -1.204), (-0.0002225, -0.4441, -1.18), (-0.02695, 2.701e-05, -1.297), (0.112, -0.01074, -1.182), (-0.1576, 0.0001579, -1.195), (-0.06744, -0.003934, -1.068), (-0.4517, 0.0004526, -1.215), (-0.3988, 0.0003996, -1.249), (-0.02029, -0.01297, -1.067), (0.0607, -0.009689, -1.124), (-0.03688, 3.694e-05, -1.303), (-0.1675, 0.0001679, -1.201), (-0.1436, 0.0001438, -1.366), (-0.2281, 0.0002286, -1.242), (-0.3641, 0.0003648, -1.394), (-0.3801, 0.0003808, -1.256), (-0.5808, 0.000582, -1.389), (-0.513, 0.000514, -1.26), (-0.7612, 0.0007627, -1.28), (-0.5834, 0.0005846, -1.221), (-0.7581, 0.0007595, -1.093), (-0.5942, 0.0005954, -1.17), (-0.517, 0.000518, -1.02), (-0.5236, 0.0005246, -1.158), (-0.3424, 0.000343, -1.095), (-0.4549, 0.0004558, -1.162), (-0.3, 0.0003006, -1.204), (-0.4441, 0.000445, -1.18), (4.051e-05, 0.02695, -1.297), (0.001378, -0.118, -1.181), (0.0002369, 0.1576, -1.195), (-0.005304, 0.06479, -1.067), (0.0006789, 0.4517, -1.215), (0.0005994, 0.3988, -1.249), (-0.003383, 0.007456, -1.066), (-0.006759, -0.002105, -1.143), (5.542e-05, 0.03687, -1.303), (0.0002518, 0.1675, -1.201), (0.0002158, 0.1436, -1.366), (0.0003428, 0.2281, -1.242), (0.0005471, 0.3641, -1.394), (0.0005712, 0.3801, -1.256), (0.000873, 0.5808, -1.389), (0.0007709, 0.513, -1.26), (0.001144, 0.7612, -1.28), (0.0008768, 0.5834, -1.221), (0.001139, 0.7581, -1.093), (0.000893, 0.5942, -1.17), (0.000777, 0.517, -1.02), (0.0007869, 0.5236, -1.158), (0.0005146, 0.3424, -1.095), (0.0006837, 0.4549, -1.162), (0.0004509, 0.3, -1.204), (0.0006675, 0.4441, -1.18)], [(209, 208)], [(210, 211, 4, 1), (1, 4, 7, 2), (212, 213, 6, 3), (3, 6, 5, 0), (214, 215, 41, 42), (216, 217, 45, 46), (218, 210, 1, 49), (49, 1, 2, 50), (219, 212, 3, 51), (51, 3, 0, 48), (220, 218, 49, 9), (9, 49, 50, 10), (221, 219, 51, 11), (11, 51, 48, 8), (222, 220, 9, 13), (13, 9, 10, 14), (223, 221, 11, 15), (15, 11, 8, 12), (224, 222, 13, 17), (17, 13, 14, 18), (225, 223, 15, 19), (19, 15, 12, 16), (226, 224, 17, 21), (21, 17, 18, 22), (227, 225, 19, 23), (23, 19, 16, 20), (228, 226, 21, 25), (25, 21, 22, 26), (229, 227, 23, 27), (27, 23, 20, 24), (230, 228, 25, 29), (29, 25, 26, 30), (231, 229, 27, 31), (31, 27, 24, 28), (232, 230, 29, 33), (33, 29, 30, 34), (233, 231, 31, 35), (35, 31, 28, 32), (234, 232, 33, 37), (37, 33, 34, 38), (235, 233, 35, 39), (39, 35, 32, 36), (215, 234, 37, 41), (41, 37, 38, 42), (214, 235, 39, 43), (43, 39, 36, 40), (217, 211, 5, 45), (45, 5, 6, 46), (216, 213, 7, 47), (47, 7, 4, 44), (236, 237, 56, 53), (53, 56, 59, 54), (238, 239, 58, 55), (55, 58, 57, 52), (240, 241, 93, 94), (242, 243, 97, 98), (244, 236, 53, 101), (101, 53, 54, 102), (245, 238, 55, 103), (103, 55, 52, 100), (246, 244, 101, 61), (61, 101, 102, 62), (247, 245, 103, 63), (63, 103, 100, 60), (248, 246, 61, 65), (65, 61, 62, 66), (249, 247, 63, 67), (67, 63, 60, 64), (250, 248, 65, 69), (69, 65, 66, 70), (251, 249, 67, 71), (71, 67, 64, 68), (252, 250, 69, 73), (73, 69, 70, 74), (253, 251, 71, 75), (75, 71, 68, 72), (254, 252, 73, 77), (77, 73, 74, 78), (255, 253, 75, 79), (79, 75, 72, 76), (256, 254, 77, 81), (81, 77, 78, 82), (257, 255, 79, 83), (83, 79, 76, 80), (258, 256, 81, 85), (85, 81, 82, 86), (259, 257, 83, 87), (87, 83, 80, 84), (260, 258, 85, 89), (89, 85, 86, 90), (261, 259, 87, 91), (91, 87, 84, 88), (241, 260, 89, 93), (93, 89, 90, 94), (240, 261, 91, 95), (95, 91, 88, 92), (243, 237, 57, 97), (97, 57, 58, 98), (242, 239, 59, 99), (99, 59, 56, 96), (262, 263, 108, 105), (105, 108, 111, 106), (264, 265, 110, 107), (107, 110, 109, 104), (266, 267, 145, 146), (268, 269, 149, 150), (270, 262, 105, 153), (153, 105, 106, 154), (271, 264, 107, 155), (155, 107, 104, 152), (272, 270, 153, 113), (113, 153, 154, 114), (273, 271, 155, 115), (115, 155, 152, 112), (274, 272, 113, 117), (117, 113, 114, 118), (275, 273, 115, 119), (119, 115, 112, 116), (276, 274, 117, 121), (121, 117, 118, 122), (277, 275, 119, 123), (123, 119, 116, 120), (278, 276, 121, 125), (125, 121, 122, 126), (279, 277, 123, 127), (127, 123, 120, 124), (280, 278, 125, 129), (129, 125, 126, 130), (281, 279, 127, 131), (131, 127, 124, 128), (282, 280, 129, 133), (133, 129, 130, 134), (283, 281, 131, 135), (135, 131, 128, 132), (284, 282, 133, 137), (137, 133, 134, 138), (285, 283, 135, 139), (139, 135, 132, 136), (286, 284, 137, 141), (141, 137, 138, 142), (287, 285, 139, 143), (143, 139, 136, 140), (267, 286, 141, 145), (145, 141, 142, 146), (266, 287, 143, 147), (147, 143, 140, 144), (269, 263, 109, 149), (149, 109, 110, 150), (268, 265, 111, 151), (151, 111, 108, 148), (288, 157, 160, 289), (157, 158, 163, 160), (290, 159, 162, 291), (159, 156, 161, 162), (292, 198, 197, 293), (294, 202, 201, 295), (296, 205, 157, 288), (205, 206, 158, 157), (297, 207, 159, 290), (207, 204, 156, 159), (298, 165, 205, 296), (165, 166, 206, 205), (299, 167, 207, 297), (167, 164, 204, 207), (300, 169, 165, 298), (169, 170, 166, 165), (301, 171, 167, 299), (171, 168, 164, 167), (302, 173, 169, 300), (173, 174, 170, 169), (303, 175, 171, 301), (175, 172, 168, 171), (304, 177, 173, 302), (177, 178, 174, 173), (305, 179, 175, 303), (179, 176, 172, 175), (306, 181, 177, 304), (181, 182, 178, 177), (307, 183, 179, 305), (183, 180, 176, 179), (308, 185, 181, 306), (185, 186, 182, 181), (309, 187, 183, 307), (187, 184, 180, 183), (310, 189, 185, 308), (189, 190, 186, 185), (311, 191, 187, 309), (191, 188, 184, 187), (312, 193, 189, 310), (193, 194, 190, 189), (313, 195, 191, 311), (195, 192, 188, 191), (293, 197, 193, 312), (197, 198, 194, 193), (292, 199, 195, 313), (199, 196, 192, 195), (295, 201, 161, 289), (201, 202, 162, 161), (294, 203, 163, 291), (203, 200, 160, 163), (46, 6, 213, 216), (44, 4, 211, 217), (42, 38, 235, 214), (40, 36, 234, 215), (38, 34, 233, 235), (36, 32, 232, 234), (34, 30, 231, 233), (32, 28, 230, 232), (30, 26, 229, 231), (28, 24, 228, 230), (26, 22, 227, 229), (24, 20, 226, 228), (22, 18, 225, 227), (20, 16, 224, 226), (18, 14, 223, 225), (16, 12, 222, 224), (14, 10, 221, 223), (12, 8, 220, 222), (10, 50, 219, 221), (8, 48, 218, 220), (50, 2, 212, 219), (48, 0, 210, 218), (47, 44, 217, 216), (43, 40, 215, 214), (2, 7, 213, 212), (0, 5, 211, 210), (98, 58, 239, 242), (96, 56, 237, 243), (94, 90, 261, 240), (92, 88, 260, 241), (90, 86, 259, 261), (88, 84, 258, 260), (86, 82, 257, 259), (84, 80, 256, 258), (82, 78, 255, 257), (80, 76, 254, 256), (78, 74, 253, 255), (76, 72, 252, 254), (74, 70, 251, 253), (72, 68, 250, 252), (70, 66, 249, 251), (68, 64, 248, 250), (66, 62, 247, 249), (64, 60, 246, 248), (62, 102, 245, 247), (60, 100, 244, 246), (102, 54, 238, 245), (100, 52, 236, 244), (99, 96, 243, 242), (95, 92, 241, 240), (54, 59, 239, 238), (52, 57, 237, 236), (150, 110, 265, 268), (148, 108, 263, 269), (146, 142, 287, 266), (144, 140, 286, 267), (142, 138, 285, 287), (140, 136, 284, 286), (138, 134, 283, 285), (136, 132, 282, 284), (134, 130, 281, 283), (132, 128, 280, 282), (130, 126, 279, 281), (128, 124, 278, 280), (126, 122, 277, 279), (124, 120, 276, 278), (122, 118, 275, 277), (120, 116, 274, 276), (118, 114, 273, 275), (116, 112, 272, 274), (114, 154, 271, 273), (112, 152, 270, 272), (154, 106, 264, 271), (152, 104, 262, 270), (151, 148, 269, 268), (147, 144, 267, 266), (106, 111, 265, 264), (104, 109, 263, 262), (202, 294, 291, 162), (200, 295, 289, 160), (198, 292, 313, 194), (196, 293, 312, 192), (194, 313, 311, 190), (192, 312, 310, 188), (190, 311, 309, 186), (188, 310, 308, 184), (186, 309, 307, 182), (184, 308, 306, 180), (182, 307, 305, 178), (180, 306, 304, 176), (178, 305, 303, 174), (176, 304, 302, 172), (174, 303, 301, 170), (172, 302, 300, 168), (170, 301, 299, 166), (168, 300, 298, 164), (166, 299, 297, 206), (164, 298, 296, 204), (206, 297, 290, 158), (204, 296, 288, 156), (203, 294, 295, 200), (199, 292, 293, 196), (158, 290, 291, 163), (156, 288, 289, 161)])
me_cube_001.materials.append(mat_material)
me_cube_001.use_mirror_vertex_groups = False
me_cube_001.update()

# ---- objects
ob_light = bpy.data.objects.new('Light', light_light)
ob_camera = bpy.data.objects.new('Camera', cam_camera)
ob_table = bpy.data.objects.new('Table', me_cylinder_004)
ob_cylinder = bpy.data.objects.new('Cylinder', me_cylinder_005)
ob_cube = bpy.data.objects.new('Cube', me_cube)
ob_cylinder_001 = bpy.data.objects.new('Cylinder.001', me_cylinder_001)
ob_table_001 = bpy.data.objects.new('Table.001', me_cylinder_002)
ob_cube_001 = bpy.data.objects.new('Cube.001', me_cube_001)

# ---- transforms, parenting, visibility, modifiers, constraints
ob_light.location = (4.076, 7.759, 4.219)
ob_light.rotation_euler = (0.6503, 0.05522, 1.866)
ob_light.lock_rotations_4d = False
ob_light.empty_display_type = 'ARROWS'
ob_light.color = (0.0, 0.0, 0.0, 0.0)
ob_light.lineart.crease_threshold = 0.0
ob_camera.location = (7.359, -6.926, 4.958)
ob_camera.rotation_euler = (1.109, 0.0, 0.8149)
ob_camera.lock_rotations_4d = False
ob_camera.empty_display_type = 'ARROWS'
ob_camera.color = (0.0, 0.0, 0.0, 0.0)
ob_camera.display_type = 'WIRE'
ob_camera.lineart.crease_threshold = 0.0
ob_table.location = (0.0, 0.0, -0.4643)
ob_table.scale = (0.1351, 0.1351, 0.5468)
ob_cylinder.parent = ob_table
ob_cylinder.matrix_parent_inverse = Matrix(((7.401, -0.0, 0.0, -0.0), (-0.0, 7.401, -0.0, 0.0), (0.0, -0.0, 1.829, 0.849), (-0.0, 0.0, -0.0, 1.0)))
ob_cylinder.location = (0.0, 0.0, 0.0)
ob_cylinder.scale = (1.306, 1.306, 0.1127)
ob_cube.parent = ob_table
ob_cube.matrix_parent_inverse = Matrix(((7.401, -0.0, 0.0, -0.0), (-0.0, 7.401, -0.0, 0.0), (0.0, -0.0, 1.829, 0.849), (-0.0, 0.0, -0.0, 1.0)))
ob_cube.location = (0.0, 0.0, -1.142)
ob_cube.scale = (1.434, 1.434, 1.0)
ob_cube.lock_rotations_4d = False
ob_cube.empty_display_type = 'ARROWS'
ob_cube.lineart.crease_threshold = 0.0
ob_cylinder_001.parent = ob_table
ob_cylinder_001.matrix_parent_inverse = Matrix(((7.401, -0.0, 0.0, -0.0), (-0.0, 7.401, -0.0, 0.0), (0.0, -0.0, 1.829, 0.849), (-0.0, 0.0, -0.0, 1.0)))
ob_cylinder_001.location = (0.0, 0.0, 0.0)
ob_table_001.location = (0.0, 0.0, 0.0)
ob_cube_001.parent = ob_table
ob_cube_001.matrix_parent_inverse = Matrix(((7.401, -0.0, 0.0, -0.0), (-0.0, 7.401, -0.0, 0.0), (0.0, -0.0, 1.829, 0.849), (-0.0, 0.0, -0.0, 1.0)))
ob_cube_001.location = (0.0, 0.0, 0.0)
ob_cube_001.lock_rotations_4d = False
ob_cube_001.empty_display_type = 'ARROWS'
ob_cube_001.lineart.crease_threshold = 0.0

# ---- collection membership
col_collection.objects.link(ob_light)
col_collection.objects.link(ob_camera)
col_collection.objects.link(ob_table)
col_collection.objects.link(ob_cylinder)
col_collection.objects.link(ob_cube)
col_collection.objects.link(ob_cylinder_001)
col_collection.objects.link(ob_table_001)
col_collection.objects.link(ob_cube_001)

# ---- scene / render settings (as saved in the file)
scene.camera = ob_camera
scene.frame_start = 1; scene.frame_end = 250; scene.frame_set(1)
scene.render.engine = 'BLENDER_EEVEE_NEXT'
scene.cycles.sampling_pattern = 'TABULATED_SOBOL'
scene.view_settings.view_transform = 'Filmic'
bpy.context.view_layer.update()
